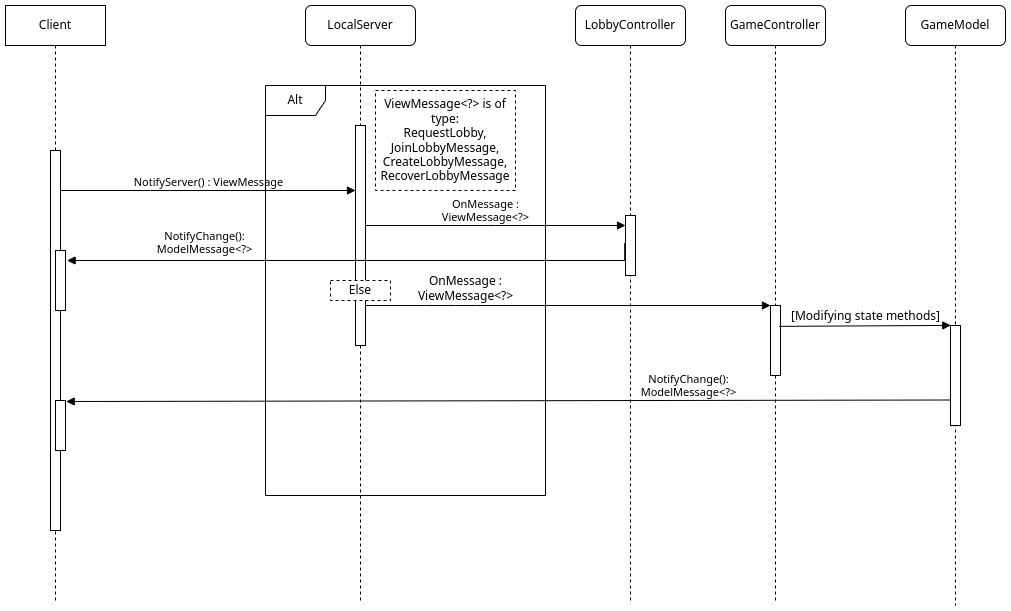

The diagram above was exported from draw.io. Its source (the exported page's mxGraphModel, read from the mxfile embedded in the PNG):
<mxGraphModel dx="1346" dy="824" grid="1" gridSize="10" guides="1" tooltips="1" connect="1" arrows="1" fold="1" page="1" pageScale="1" pageWidth="850" pageHeight="1100" math="0" shadow="0">
  <root>
    <mxCell id="0" />
    <mxCell id="1" parent="0" />
    <mxCell id="aM9ryv3xv72pqoxQDRHE-1" value="Client" style="shape=umlLifeline;perimeter=lifelinePerimeter;whiteSpace=wrap;html=1;container=0;dropTarget=0;collapsible=0;recursiveResize=0;outlineConnect=0;portConstraint=eastwest;newEdgeStyle={&quot;edgeStyle&quot;:&quot;elbowEdgeStyle&quot;,&quot;elbow&quot;:&quot;vertical&quot;,&quot;curved&quot;:0,&quot;rounded&quot;:0};" parent="1" vertex="1">
      <mxGeometry x="200" y="45" width="100" height="595" as="geometry" />
    </mxCell>
    <mxCell id="aM9ryv3xv72pqoxQDRHE-7" value="NotifyServer() : ViewMessage" style="html=1;verticalAlign=bottom;endArrow=block;edgeStyle=elbowEdgeStyle;elbow=vertical;curved=0;rounded=0;" parent="1" source="aM9ryv3xv72pqoxQDRHE-2" edge="1">
      <mxGeometry relative="1" as="geometry">
        <mxPoint x="360" y="240" as="sourcePoint" />
        <Array as="points">
          <mxPoint x="345" y="230" />
        </Array>
        <mxPoint x="550" y="230" as="targetPoint" />
      </mxGeometry>
    </mxCell>
    <mxCell id="8OXiDW2KUwfAdFJW7s4y-1" value="LocalServer" style="shape=umlLifeline;perimeter=lifelinePerimeter;whiteSpace=wrap;html=1;container=1;collapsible=0;recursiveResize=0;outlineConnect=0;rounded=1;shadow=0;comic=0;labelBackgroundColor=none;strokeWidth=1;fontFamily=Verdana;fontSize=12;align=center;" parent="1" vertex="1">
      <mxGeometry x="500" y="45" width="110" height="595" as="geometry" />
    </mxCell>
    <mxCell id="8OXiDW2KUwfAdFJW7s4y-2" value="" style="html=1;points=[];perimeter=orthogonalPerimeter;rounded=0;shadow=0;comic=0;labelBackgroundColor=none;strokeWidth=1;fontFamily=Verdana;fontSize=12;align=center;" parent="8OXiDW2KUwfAdFJW7s4y-1" vertex="1">
      <mxGeometry x="50" y="120" width="10" height="220" as="geometry" />
    </mxCell>
    <mxCell id="8OXiDW2KUwfAdFJW7s4y-3" value="GameController" style="shape=umlLifeline;perimeter=lifelinePerimeter;whiteSpace=wrap;html=1;container=1;collapsible=0;recursiveResize=0;outlineConnect=0;rounded=1;shadow=0;comic=0;labelBackgroundColor=none;strokeWidth=1;fontFamily=Verdana;fontSize=12;align=center;" parent="1" vertex="1">
      <mxGeometry x="920" y="45" width="100" height="595" as="geometry" />
    </mxCell>
    <mxCell id="8OXiDW2KUwfAdFJW7s4y-4" value="" style="html=1;points=[];perimeter=orthogonalPerimeter;rounded=0;shadow=0;comic=0;labelBackgroundColor=none;strokeWidth=1;fontFamily=Verdana;fontSize=12;align=center;" parent="8OXiDW2KUwfAdFJW7s4y-3" vertex="1">
      <mxGeometry x="45" y="300" width="10" height="70" as="geometry" />
    </mxCell>
    <mxCell id="8OXiDW2KUwfAdFJW7s4y-6" value="OnMessage :&lt;br&gt;ViewMessage&amp;lt;?&amp;gt;" style="html=1;verticalAlign=bottom;endArrow=block;labelBackgroundColor=none;fontFamily=Verdana;fontSize=12;elbow=vertical;rounded=0;" parent="1" target="8OXiDW2KUwfAdFJW7s4y-4" edge="1">
      <mxGeometry x="-0.5062" relative="1" as="geometry">
        <mxPoint x="560" y="345" as="sourcePoint" />
        <mxPoint x="750" y="195" as="targetPoint" />
        <mxPoint as="offset" />
        <Array as="points">
          <mxPoint x="620" y="345" />
          <mxPoint x="650" y="345" />
          <mxPoint x="670" y="345" />
        </Array>
      </mxGeometry>
    </mxCell>
    <mxCell id="8OXiDW2KUwfAdFJW7s4y-7" value="Alt" style="shape=umlFrame;whiteSpace=wrap;html=1;pointerEvents=0;" parent="1" vertex="1">
      <mxGeometry x="460" y="125" width="280" height="410" as="geometry" />
    </mxCell>
    <mxCell id="8OXiDW2KUwfAdFJW7s4y-8" value="GameModel" style="shape=umlLifeline;perimeter=lifelinePerimeter;whiteSpace=wrap;html=1;container=1;collapsible=0;recursiveResize=0;outlineConnect=0;rounded=1;shadow=0;comic=0;labelBackgroundColor=none;strokeWidth=1;fontFamily=Verdana;fontSize=12;align=center;size=40;" parent="1" vertex="1">
      <mxGeometry x="1100" y="45" width="100" height="600" as="geometry" />
    </mxCell>
    <mxCell id="8OXiDW2KUwfAdFJW7s4y-9" value="" style="html=1;points=[];perimeter=orthogonalPerimeter;rounded=0;shadow=0;comic=0;labelBackgroundColor=none;strokeWidth=1;fontFamily=Verdana;fontSize=12;align=center;" parent="8OXiDW2KUwfAdFJW7s4y-8" vertex="1">
      <mxGeometry x="45" y="320" width="10" height="100" as="geometry" />
    </mxCell>
    <mxCell id="8OXiDW2KUwfAdFJW7s4y-11" value="Else&lt;br&gt;" style="html=1;whiteSpace=wrap;dashed=1;" parent="1" vertex="1">
      <mxGeometry x="525" y="320" width="60" height="20" as="geometry" />
    </mxCell>
    <mxCell id="8OXiDW2KUwfAdFJW7s4y-12" value="[Modifying state methods]" style="html=1;verticalAlign=bottom;endArrow=block;labelBackgroundColor=none;fontFamily=Verdana;fontSize=12;elbow=vertical;rounded=0;entryX=0.033;entryY=-0.001;entryDx=0;entryDy=0;entryPerimeter=0;exitX=0.862;exitY=0.298;exitDx=0;exitDy=0;exitPerimeter=0;" parent="1" source="8OXiDW2KUwfAdFJW7s4y-4" target="8OXiDW2KUwfAdFJW7s4y-9" edge="1">
      <mxGeometry x="0.0018" relative="1" as="geometry">
        <mxPoint x="980" y="365" as="sourcePoint" />
        <mxPoint x="1215" y="304.5799999999999" as="targetPoint" />
        <mxPoint as="offset" />
        <Array as="points" />
      </mxGeometry>
    </mxCell>
    <mxCell id="8OXiDW2KUwfAdFJW7s4y-13" value="LobbyController" style="shape=umlLifeline;perimeter=lifelinePerimeter;whiteSpace=wrap;html=1;container=1;collapsible=0;recursiveResize=0;outlineConnect=0;rounded=1;shadow=0;comic=0;labelBackgroundColor=none;strokeWidth=1;fontFamily=Verdana;fontSize=12;align=center;" parent="1" vertex="1">
      <mxGeometry x="770" y="45" width="110" height="595" as="geometry" />
    </mxCell>
    <mxCell id="8OXiDW2KUwfAdFJW7s4y-14" value="" style="html=1;points=[];perimeter=orthogonalPerimeter;rounded=0;shadow=0;comic=0;labelBackgroundColor=none;strokeWidth=1;fontFamily=Verdana;fontSize=12;align=center;" parent="8OXiDW2KUwfAdFJW7s4y-13" vertex="1">
      <mxGeometry x="50" y="210" width="10" height="60" as="geometry" />
    </mxCell>
    <mxCell id="8OXiDW2KUwfAdFJW7s4y-15" value="OnMessage :&lt;br&gt;ViewMessage&amp;lt;?&amp;gt;" style="html=1;verticalAlign=bottom;endArrow=block;edgeStyle=elbowEdgeStyle;elbow=vertical;curved=0;rounded=0;" parent="1" edge="1">
      <mxGeometry x="-0.0768" width="80" relative="1" as="geometry">
        <mxPoint x="560" y="265" as="sourcePoint" />
        <mxPoint x="820" y="265" as="targetPoint" />
        <mxPoint as="offset" />
      </mxGeometry>
    </mxCell>
    <mxCell id="8OXiDW2KUwfAdFJW7s4y-17" value="ViewMessage&amp;lt;?&amp;gt; is of type:&lt;br&gt;RequestLobby,&lt;br&gt;JoinLobbyMessage,&lt;br&gt;CreateLobbyMessage,&lt;br&gt;RecoverLobbyMessage" style="html=1;whiteSpace=wrap;dashed=1;" parent="1" vertex="1">
      <mxGeometry x="570" y="130" width="140" height="100" as="geometry" />
    </mxCell>
    <mxCell id="aM9ryv3xv72pqoxQDRHE-2" value="" style="html=1;points=[];perimeter=orthogonalPerimeter;outlineConnect=0;targetShapes=umlLifeline;portConstraint=eastwest;newEdgeStyle={&quot;edgeStyle&quot;:&quot;elbowEdgeStyle&quot;,&quot;elbow&quot;:&quot;vertical&quot;,&quot;curved&quot;:0,&quot;rounded&quot;:0};" parent="1" vertex="1">
      <mxGeometry x="245" y="190" width="10" height="380" as="geometry" />
    </mxCell>
    <mxCell id="8OXiDW2KUwfAdFJW7s4y-19" value="NotifyChange():&lt;br&gt;ModelMessage&amp;lt;?&amp;gt;" style="html=1;verticalAlign=bottom;endArrow=block;edgeStyle=elbowEdgeStyle;elbow=vertical;curved=0;rounded=0;exitX=-0.083;exitY=0.461;exitDx=0;exitDy=0;exitPerimeter=0;entryX=1.16;entryY=0.153;entryDx=0;entryDy=0;entryPerimeter=0;" parent="1" source="8OXiDW2KUwfAdFJW7s4y-14" target="8OXiDW2KUwfAdFJW7s4y-20" edge="1">
      <mxGeometry x="0.5214" y="-3" width="80" relative="1" as="geometry">
        <mxPoint x="630" y="320" as="sourcePoint" />
        <mxPoint x="710" y="320" as="targetPoint" />
        <mxPoint as="offset" />
        <Array as="points">
          <mxPoint x="500" y="300" />
        </Array>
      </mxGeometry>
    </mxCell>
    <mxCell id="8OXiDW2KUwfAdFJW7s4y-20" value="" style="html=1;points=[];perimeter=orthogonalPerimeter;rounded=0;shadow=0;comic=0;labelBackgroundColor=none;strokeWidth=1;fontFamily=Verdana;fontSize=12;align=center;" parent="1" vertex="1">
      <mxGeometry x="250" y="290" width="10" height="60" as="geometry" />
    </mxCell>
    <mxCell id="8OXiDW2KUwfAdFJW7s4y-21" value="" style="html=1;points=[];perimeter=orthogonalPerimeter;rounded=0;shadow=0;comic=0;labelBackgroundColor=none;strokeWidth=1;fontFamily=Verdana;fontSize=12;align=center;" parent="1" vertex="1">
      <mxGeometry x="250" y="440" width="10" height="50" as="geometry" />
    </mxCell>
    <mxCell id="8OXiDW2KUwfAdFJW7s4y-18" value="NotifyChange():&lt;br&gt;ModelMessage&amp;lt;?&amp;gt;" style="html=1;verticalAlign=bottom;endArrow=block;elbow=vertical;rounded=0;entryX=1.077;entryY=0.02;entryDx=0;entryDy=0;entryPerimeter=0;exitX=-0.058;exitY=0.745;exitDx=0;exitDy=0;exitPerimeter=0;" parent="1" source="8OXiDW2KUwfAdFJW7s4y-9" target="8OXiDW2KUwfAdFJW7s4y-21" edge="1">
      <mxGeometry x="-0.4099" width="80" relative="1" as="geometry">
        <mxPoint x="1140" y="440" as="sourcePoint" />
        <mxPoint x="270" y="450" as="targetPoint" />
        <mxPoint as="offset" />
      </mxGeometry>
    </mxCell>
  </root>
</mxGraphModel>